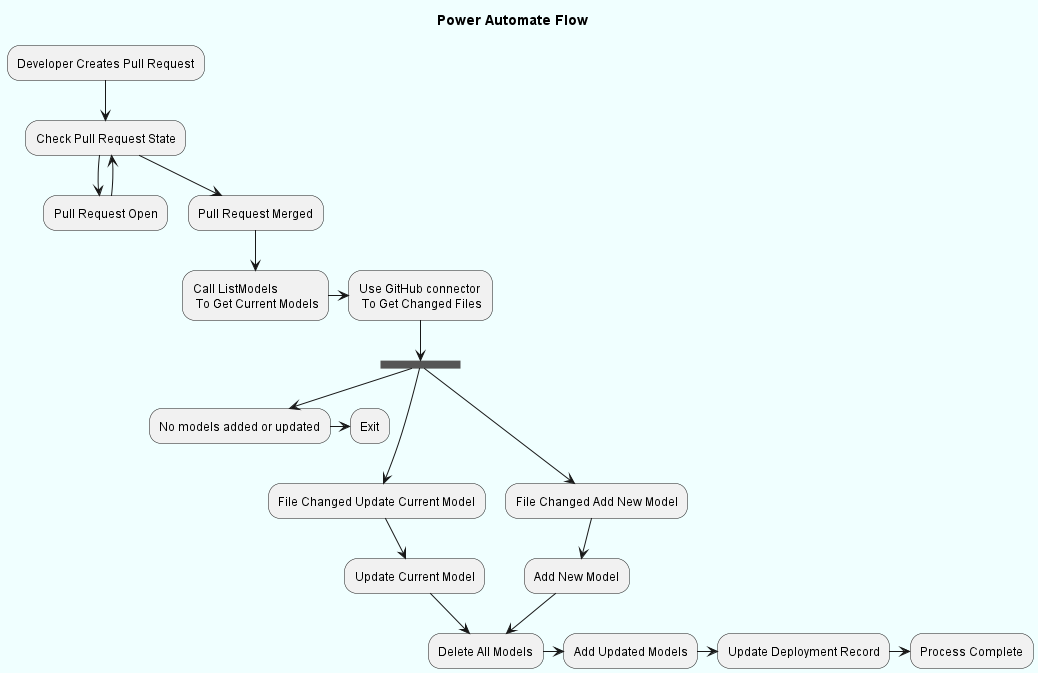

The diagram above was rendered by PlantUML. Its source (embedded in the PNG):
@startuml
title "Power Automate Flow"
skinparam backgroundColor Azure

"Developer Creates Pull Request" --> "Check Pull Request State"

"Check Pull Request State" -> "Pull Request Open"
"Check Pull Request State" --> "Pull Request Merged"
"Pull Request Merged" --> "Call ListModels \n To Get Current Models"
"Pull Request Open" --> "Check Pull Request State"
"Call ListModels \n To Get Current Models" -> "Use GitHub connector \n To Get Changed Files"
"Use GitHub connector \n To Get Changed Files" --> ===b1===
===b1=== ---> "File Changed Update Current Model"
===b1=== ---> "File Changed Add New Model"
===b1=== --> "No models added or updated"
"No models added or updated" -> "Exit"


"File Changed Update Current Model" --> "Update Current Model"
"File Changed Add New Model" --> "Add New Model"

"Update Current Model" --> "Delete All Models"
"Add New Model" --> "Delete All Models"

"Delete All Models" -> "Add Updated Models"
"Add Updated Models" -> "Update Deployment Record"

"Update Deployment Record" -> "Process Complete"
@enduml